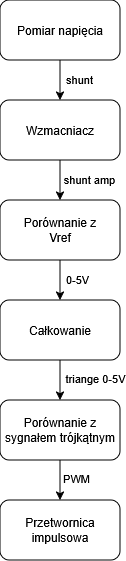

The diagram above was exported from draw.io. Its source (the exported page's mxGraphModel, read from the mxfile embedded in the PNG):
<mxGraphModel dx="1683" dy="639" grid="1" gridSize="10" guides="1" tooltips="1" connect="1" arrows="1" fold="1" page="1" pageScale="1" pageWidth="827" pageHeight="1169" math="0" shadow="0">
  <root>
    <mxCell id="0" />
    <mxCell id="1" parent="0" />
    <mxCell id="cEE4zm8-4DYCGEivGxUT-4" edge="1" parent="1" source="cEE4zm8-4DYCGEivGxUT-1" style="edgeStyle=orthogonalEdgeStyle;rounded=0;orthogonalLoop=1;jettySize=auto;html=1;" target="cEE4zm8-4DYCGEivGxUT-3">
      <mxGeometry relative="1" as="geometry" />
    </mxCell>
    <mxCell id="cEE4zm8-4DYCGEivGxUT-5" connectable="0" parent="cEE4zm8-4DYCGEivGxUT-4" style="edgeLabel;html=1;align=center;verticalAlign=middle;resizable=0;points=[];" value="shunt" vertex="1">
      <mxGeometry relative="1" x="0.0405" y="1" as="geometry">
        <mxPoint x="18" y="-2" as="offset" />
      </mxGeometry>
    </mxCell>
    <mxCell id="cEE4zm8-4DYCGEivGxUT-1" parent="1" style="rounded=1;whiteSpace=wrap;html=1;" value="Pomiar napięcia" vertex="1">
      <mxGeometry height="60" width="120" x="354" y="240" as="geometry" />
    </mxCell>
    <mxCell id="cEE4zm8-4DYCGEivGxUT-7" edge="1" parent="1" source="cEE4zm8-4DYCGEivGxUT-3" style="edgeStyle=orthogonalEdgeStyle;rounded=0;orthogonalLoop=1;jettySize=auto;html=1;" target="cEE4zm8-4DYCGEivGxUT-6">
      <mxGeometry relative="1" as="geometry" />
    </mxCell>
    <mxCell id="cEE4zm8-4DYCGEivGxUT-11" connectable="0" parent="cEE4zm8-4DYCGEivGxUT-7" style="edgeLabel;html=1;align=center;verticalAlign=middle;resizable=0;points=[];" value="shunt amp" vertex="1">
      <mxGeometry relative="1" x="-0.0786" y="-1" as="geometry">
        <mxPoint x="30" as="offset" />
      </mxGeometry>
    </mxCell>
    <mxCell id="cEE4zm8-4DYCGEivGxUT-3" parent="1" style="rounded=1;whiteSpace=wrap;html=1;" value="Wzmacniacz" vertex="1">
      <mxGeometry height="60" width="120" x="354" y="340" as="geometry" />
    </mxCell>
    <mxCell id="cEE4zm8-4DYCGEivGxUT-12" edge="1" parent="1" source="cEE4zm8-4DYCGEivGxUT-6" style="edgeStyle=orthogonalEdgeStyle;rounded=0;orthogonalLoop=1;jettySize=auto;html=1;" target="cEE4zm8-4DYCGEivGxUT-8">
      <mxGeometry relative="1" as="geometry" />
    </mxCell>
    <mxCell id="cEE4zm8-4DYCGEivGxUT-13" connectable="0" parent="cEE4zm8-4DYCGEivGxUT-12" style="edgeLabel;html=1;align=center;verticalAlign=middle;resizable=0;points=[];" value="0-5V" vertex="1">
      <mxGeometry relative="1" x="-0.3167" as="geometry">
        <mxPoint x="17" y="5" as="offset" />
      </mxGeometry>
    </mxCell>
    <mxCell id="cEE4zm8-4DYCGEivGxUT-6" parent="1" style="rounded=1;whiteSpace=wrap;html=1;" value="Porównanie z&lt;br&gt;Vref" vertex="1">
      <mxGeometry height="60" width="120" x="354" y="440" as="geometry" />
    </mxCell>
    <mxCell id="cEE4zm8-4DYCGEivGxUT-15" edge="1" parent="1" source="cEE4zm8-4DYCGEivGxUT-8" style="edgeStyle=orthogonalEdgeStyle;rounded=0;orthogonalLoop=1;jettySize=auto;html=1;" target="cEE4zm8-4DYCGEivGxUT-14">
      <mxGeometry relative="1" as="geometry" />
    </mxCell>
    <mxCell id="cEE4zm8-4DYCGEivGxUT-16" connectable="0" parent="cEE4zm8-4DYCGEivGxUT-15" style="edgeLabel;html=1;align=center;verticalAlign=middle;resizable=0;points=[];" value="triange 0-5V" vertex="1">
      <mxGeometry relative="1" x="0.0643" y="2" as="geometry">
        <mxPoint x="33" y="-3" as="offset" />
      </mxGeometry>
    </mxCell>
    <mxCell id="cEE4zm8-4DYCGEivGxUT-8" parent="1" style="rounded=1;whiteSpace=wrap;html=1;" value="Całkowanie" vertex="1">
      <mxGeometry height="60" width="120" x="354" y="540" as="geometry" />
    </mxCell>
    <mxCell id="cEE4zm8-4DYCGEivGxUT-18" edge="1" parent="1" source="cEE4zm8-4DYCGEivGxUT-14" style="edgeStyle=orthogonalEdgeStyle;rounded=0;orthogonalLoop=1;jettySize=auto;html=1;" target="cEE4zm8-4DYCGEivGxUT-17">
      <mxGeometry relative="1" as="geometry" />
    </mxCell>
    <mxCell id="cEE4zm8-4DYCGEivGxUT-19" connectable="0" parent="cEE4zm8-4DYCGEivGxUT-18" style="edgeLabel;html=1;align=center;verticalAlign=middle;resizable=0;points=[];" value="PWM" vertex="1">
      <mxGeometry relative="1" x="-0.1262" y="1" as="geometry">
        <mxPoint x="15" as="offset" />
      </mxGeometry>
    </mxCell>
    <mxCell id="cEE4zm8-4DYCGEivGxUT-14" parent="1" style="rounded=1;whiteSpace=wrap;html=1;" value="Porównanie z&lt;br&gt;sygnałem trójkątnym" vertex="1">
      <mxGeometry height="60" width="120" x="354" y="640" as="geometry" />
    </mxCell>
    <mxCell id="cEE4zm8-4DYCGEivGxUT-17" parent="1" style="rounded=1;whiteSpace=wrap;html=1;" value="Przetwornica impulsowa" vertex="1">
      <mxGeometry height="60" width="120" x="354" y="740" as="geometry" />
    </mxCell>
  </root>
</mxGraphModel>